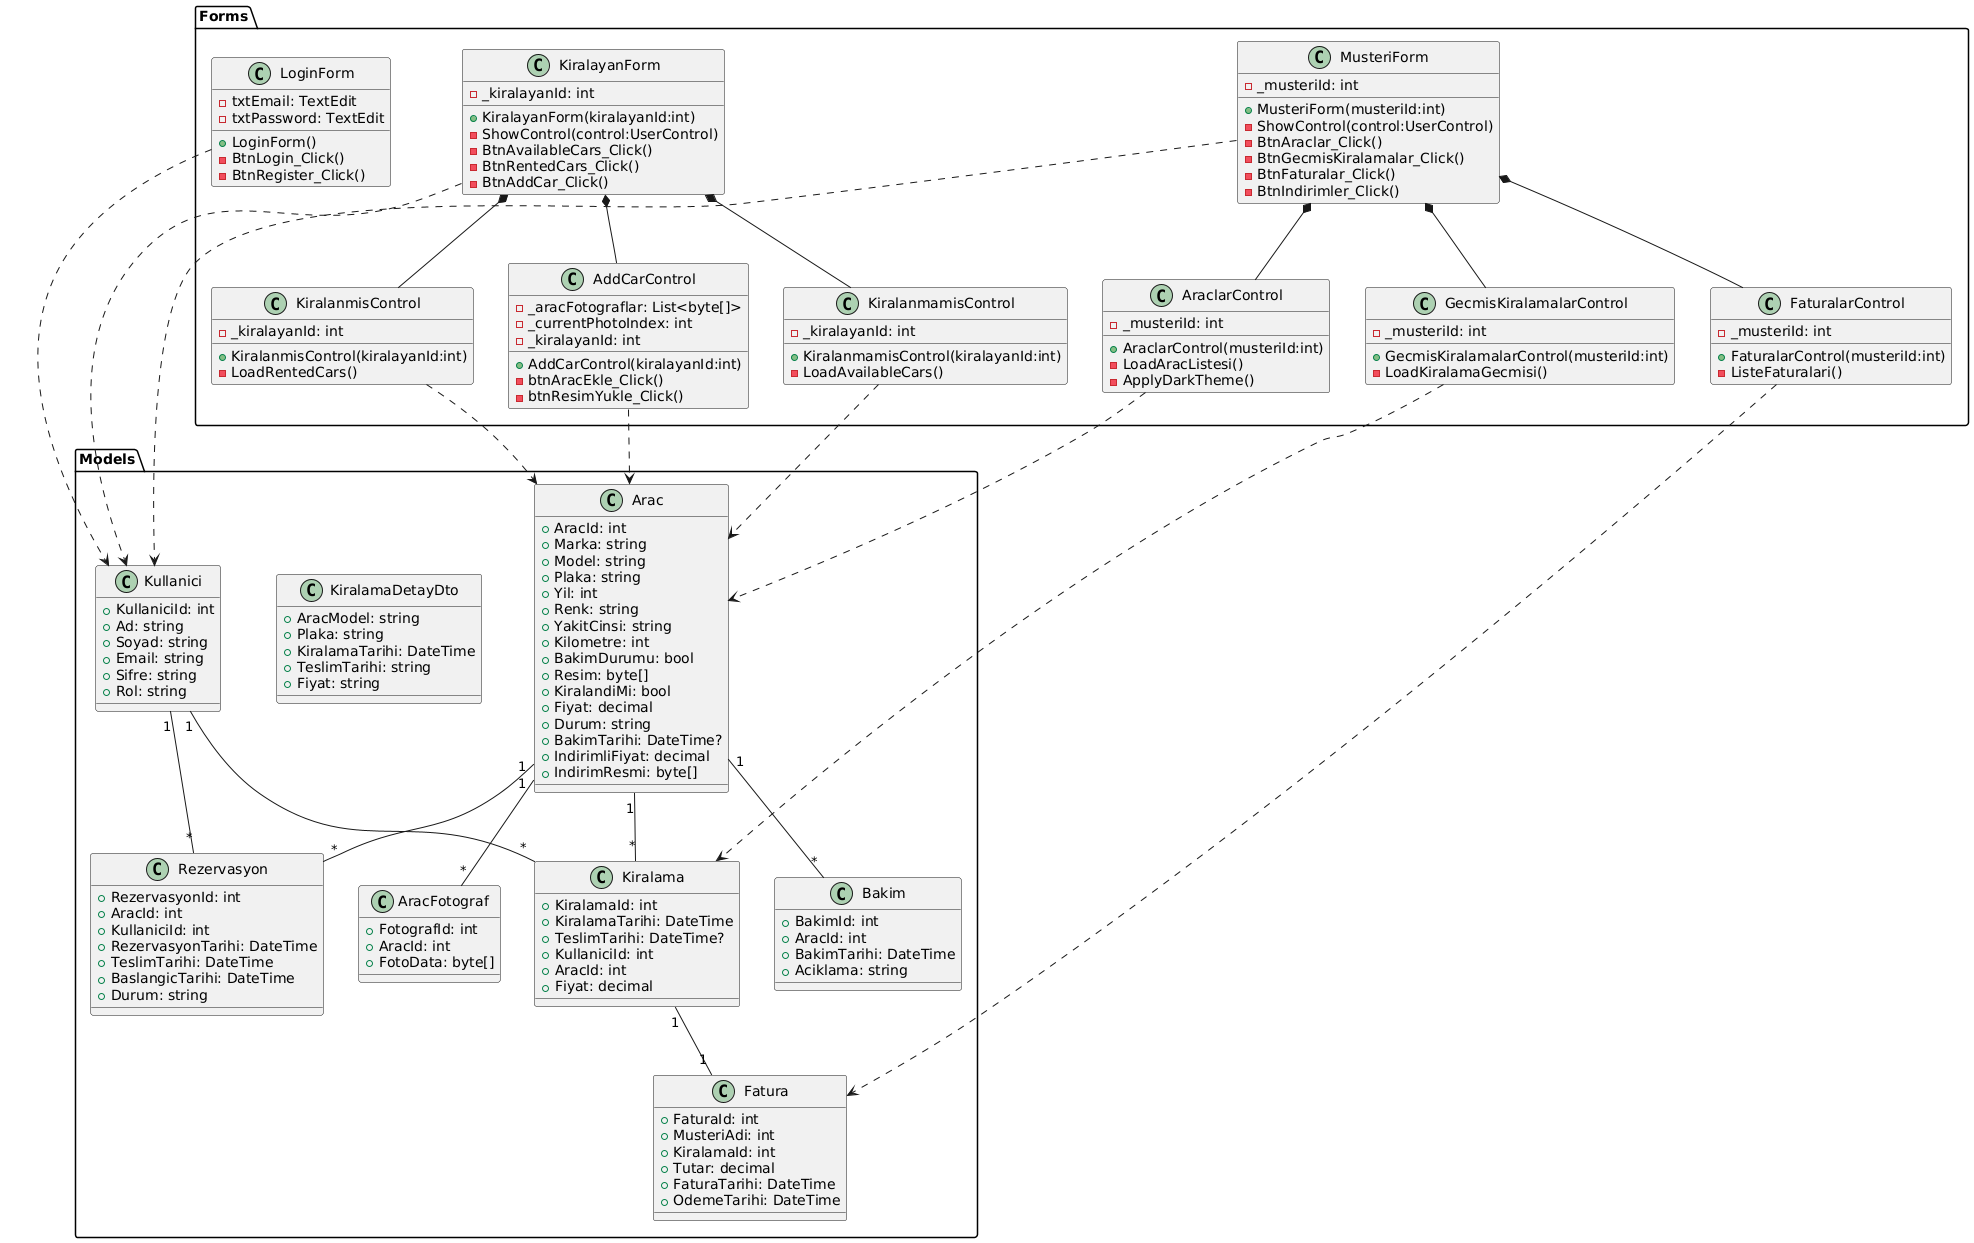

The diagram above was rendered by PlantUML. Its source (embedded in the PNG):
@startuml
' Models
package Models {
  class Arac {
    +AracId: int
    +Marka: string
    +Model: string
    +Plaka: string
    +Yil: int
    +Renk: string
    +YakitCinsi: string
    +Kilometre: int
    +BakimDurumu: bool
    +Resim: byte[]
    +KiralandiMi: bool
    +Fiyat: decimal
    +Durum: string
    +BakimTarihi: DateTime?
    +IndirimliFiyat: decimal
    +IndirimResmi: byte[]
  }

  class AracFotograf {
    +FotografId: int
    +AracId: int
    +FotoData: byte[]
  }

  class Bakim {
    +BakimId: int
    +AracId: int
    +BakimTarihi: DateTime
    +Aciklama: string
  }

  class Fatura {
    +FaturaId: int
    +MusteriAdi: int
    +KiralamaId: int
    +Tutar: decimal
    +FaturaTarihi: DateTime
    +OdemeTarihi: DateTime
  }

  class Kiralama {
    +KiralamaId: int
    +KiralamaTarihi: DateTime
    +TeslimTarihi: DateTime?
    +KullaniciId: int
    +AracId: int
    +Fiyat: decimal
  }

  class KiralamaDetayDto {
    +AracModel: string
    +Plaka: string
    +KiralamaTarihi: DateTime
    +TeslimTarihi: string
    +Fiyat: string
  }

  class Kullanici {
    +KullaniciId: int
    +Ad: string
    +Soyad: string
    +Email: string
    +Sifre: string
    +Rol: string
  }

  class Rezervasyon {
    +RezervasyonId: int
    +AracId: int
    +KullaniciId: int
    +RezervasyonTarihi: DateTime
    +TeslimTarihi: DateTime
    +BaslangicTarihi: DateTime
    +Durum: string
  }
}

' Forms
package Forms {
  class LoginForm {
    -txtEmail: TextEdit
    -txtPassword: TextEdit
    +LoginForm()
    -BtnLogin_Click()
    -BtnRegister_Click()
  }

  class MusteriForm {
    -_musteriId: int
    +MusteriForm(musteriId:int)
    -ShowControl(control:UserControl)
    -BtnAraclar_Click()
    -BtnGecmisKiralamalar_Click()
    -BtnFaturalar_Click()
    -BtnIndirimler_Click()
  }

  class KiralayanForm {
    -_kiralayanId: int
    +KiralayanForm(kiralayanId:int)
    -ShowControl(control:UserControl)
    -BtnAvailableCars_Click()
    -BtnRentedCars_Click()
    -BtnAddCar_Click()
  }

  class AddCarControl {
    -_aracFotograflar: List<byte[]>
    -_currentPhotoIndex: int
    -_kiralayanId: int
    +AddCarControl(kiralayanId:int)
    -btnAracEkle_Click()
    -btnResimYukle_Click()
  }

  class AraclarControl {
    -_musteriId: int
    +AraclarControl(musteriId:int)
    -LoadAracListesi()
    -ApplyDarkTheme()
  }

  class FaturalarControl {
    -_musteriId: int
    +FaturalarControl(musteriId:int)
    -ListeFaturalari()
  }

  class GecmisKiralamalarControl {
    -_musteriId: int
    +GecmisKiralamalarControl(musteriId:int)
    -LoadKiralamaGecmisi()
  }

  class KiralanmamisControl {
    -_kiralayanId: int
    +KiralanmamisControl(kiralayanId:int)
    -LoadAvailableCars()
  }

  class KiralanmisControl {
    -_kiralayanId: int
    +KiralanmisControl(kiralayanId:int)
    -LoadRentedCars()
  }
}

' Relationships
Arac "1" -- "*" AracFotograf
Arac "1" -- "*" Kiralama
Arac "1" -- "*" Bakim
Arac "1" -- "*" Rezervasyon

Kullanici "1" -- "*" Kiralama
Kullanici "1" -- "*" Rezervasyon

Kiralama "1" -- "1" Fatura

LoginForm ..> Kullanici
MusteriForm ..> Kullanici
KiralayanForm ..> Kullanici

AddCarControl ..> Arac
AraclarControl ..> Arac
FaturalarControl ..> Fatura
GecmisKiralamalarControl ..> Kiralama
KiralanmamisControl ..> Arac
KiralanmisControl ..> Arac

MusteriForm *-- AraclarControl
MusteriForm *-- FaturalarControl
MusteriForm *-- GecmisKiralamalarControl

KiralayanForm *-- AddCarControl
KiralayanForm *-- KiralanmamisControl
KiralayanForm *-- KiralanmisControl
@enduml